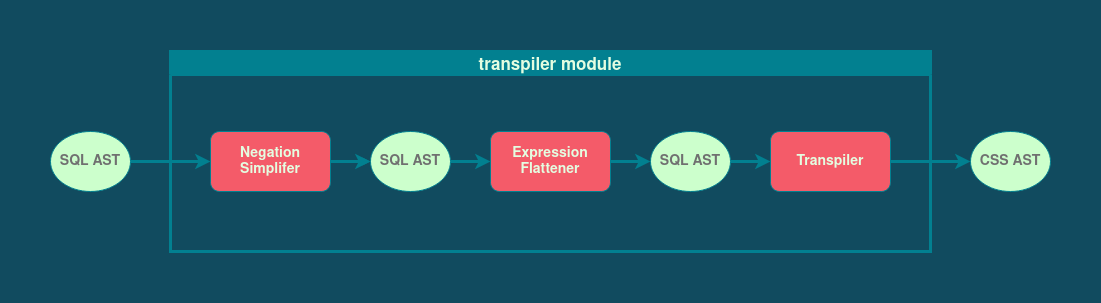

The diagram above was exported from draw.io. Its source (the exported page's mxGraphModel, read from the mxfile embedded in the PNG):
<mxGraphModel dx="1465" dy="843" grid="1" gridSize="10" guides="1" tooltips="1" connect="1" arrows="1" fold="1" page="1" pageScale="1" pageWidth="827" pageHeight="1169" background="#114B5F" math="0" shadow="0">
  <root>
    <mxCell id="0" />
    <mxCell id="1" parent="0" />
    <mxCell id="2" value="transpiler module" style="swimlane;fontColor=#E4FDE1;strokeColor=#028090;fillColor=#028090;fontSize=17;labelBackgroundColor=none;strokeWidth=3;" vertex="1" parent="1">
      <mxGeometry x="120" y="560" width="760" height="200" as="geometry" />
    </mxCell>
    <mxCell id="3" value="&lt;div&gt;Negation&lt;/div&gt;&lt;div&gt;Simplifer&lt;/div&gt;" style="rounded=1;whiteSpace=wrap;html=1;fontColor=#E4FDE1;strokeColor=#028090;fillColor=#F45B69;fillStyle=auto;fontStyle=1;fontSize=14;" vertex="1" parent="2">
      <mxGeometry x="40" y="80" width="120" height="60" as="geometry" />
    </mxCell>
    <mxCell id="4" style="edgeStyle=orthogonalEdgeStyle;rounded=0;orthogonalLoop=1;jettySize=auto;html=1;entryX=0;entryY=0.5;entryDx=0;entryDy=0;fontColor=#E4FDE1;strokeColor=#028090;fillColor=#F45B69;strokeWidth=3;" edge="1" parent="2" source="5" target="9">
      <mxGeometry relative="1" as="geometry" />
    </mxCell>
    <mxCell id="5" value="SQL AST" style="ellipse;whiteSpace=wrap;html=1;fillColor=#CCFFCC;strokeColor=#028090;fontColor=#707070;rounded=1;fillStyle=auto;fontStyle=1;fontSize=14;" vertex="1" parent="2">
      <mxGeometry x="200" y="80" width="80" height="60" as="geometry" />
    </mxCell>
    <mxCell id="6" value="" style="edgeStyle=orthogonalEdgeStyle;rounded=0;orthogonalLoop=1;jettySize=auto;html=1;fontColor=#E4FDE1;strokeColor=#028090;fillColor=#F45B69;" edge="1" parent="2" source="3" target="5">
      <mxGeometry relative="1" as="geometry" />
    </mxCell>
    <mxCell id="7" style="edgeStyle=orthogonalEdgeStyle;rounded=0;orthogonalLoop=1;jettySize=auto;html=1;fontColor=#E4FDE1;strokeColor=#028090;fillColor=#F45B69;strokeWidth=3;" edge="1" parent="2" source="3" target="5">
      <mxGeometry relative="1" as="geometry" />
    </mxCell>
    <mxCell id="8" style="edgeStyle=orthogonalEdgeStyle;rounded=0;orthogonalLoop=1;jettySize=auto;html=1;fontSize=14;fontColor=#E4FDE1;strokeColor=#028090;strokeWidth=3;fillColor=#F45B69;" edge="1" parent="2" source="9" target="11">
      <mxGeometry relative="1" as="geometry" />
    </mxCell>
    <mxCell id="9" value="&lt;div&gt;Expression&lt;/div&gt;&lt;div&gt;Flattener&lt;br&gt;&lt;/div&gt;" style="rounded=1;whiteSpace=wrap;html=1;fontColor=#E4FDE1;strokeColor=#028090;fillColor=#F45B69;fillStyle=auto;fontStyle=1;fontSize=14;" vertex="1" parent="2">
      <mxGeometry x="320" y="80" width="120" height="60" as="geometry" />
    </mxCell>
    <mxCell id="10" style="edgeStyle=orthogonalEdgeStyle;rounded=0;orthogonalLoop=1;jettySize=auto;html=1;entryX=0;entryY=0.5;entryDx=0;entryDy=0;fontSize=14;fontColor=#E4FDE1;strokeColor=#028090;strokeWidth=3;fillColor=#F45B69;" edge="1" parent="2" source="11" target="12">
      <mxGeometry relative="1" as="geometry" />
    </mxCell>
    <mxCell id="11" value="SQL AST" style="ellipse;whiteSpace=wrap;html=1;fillColor=#CCFFCC;strokeColor=#028090;fontColor=#707070;rounded=1;fillStyle=auto;fontStyle=1;fontSize=14;" vertex="1" parent="2">
      <mxGeometry x="480" y="80" width="80" height="60" as="geometry" />
    </mxCell>
    <mxCell id="12" value="Transpiler" style="rounded=1;whiteSpace=wrap;html=1;fontColor=#E4FDE1;strokeColor=#028090;fillColor=#F45B69;fillStyle=auto;fontStyle=1;fontSize=14;" vertex="1" parent="2">
      <mxGeometry x="600" y="80" width="120" height="60" as="geometry" />
    </mxCell>
    <mxCell id="13" style="edgeStyle=orthogonalEdgeStyle;rounded=0;orthogonalLoop=1;jettySize=auto;html=1;entryX=0;entryY=0.5;entryDx=0;entryDy=0;fontSize=14;fontColor=#E4FDE1;strokeColor=#028090;strokeWidth=3;fillColor=#F45B69;" edge="1" source="14" target="3" parent="1">
      <mxGeometry relative="1" as="geometry" />
    </mxCell>
    <mxCell id="14" value="SQL AST" style="ellipse;whiteSpace=wrap;html=1;fillColor=#CCFFCC;strokeColor=#028090;fontColor=#707070;rounded=1;fillStyle=auto;fontStyle=1;fontSize=14;" vertex="1" parent="1">
      <mxGeometry y="640" width="80" height="60" as="geometry" />
    </mxCell>
    <mxCell id="15" value="CSS AST" style="ellipse;whiteSpace=wrap;html=1;fillColor=#CCFFCC;strokeColor=#028090;fontColor=#707070;rounded=1;fillStyle=auto;fontStyle=1;fontSize=14;" vertex="1" parent="1">
      <mxGeometry x="920" y="640" width="80" height="60" as="geometry" />
    </mxCell>
    <mxCell id="16" style="edgeStyle=orthogonalEdgeStyle;rounded=0;orthogonalLoop=1;jettySize=auto;html=1;entryX=0;entryY=0.5;entryDx=0;entryDy=0;fontSize=14;fontColor=#E4FDE1;strokeColor=#028090;strokeWidth=3;fillColor=#F45B69;" edge="1" source="12" target="15" parent="1">
      <mxGeometry relative="1" as="geometry" />
    </mxCell>
  </root>
</mxGraphModel>